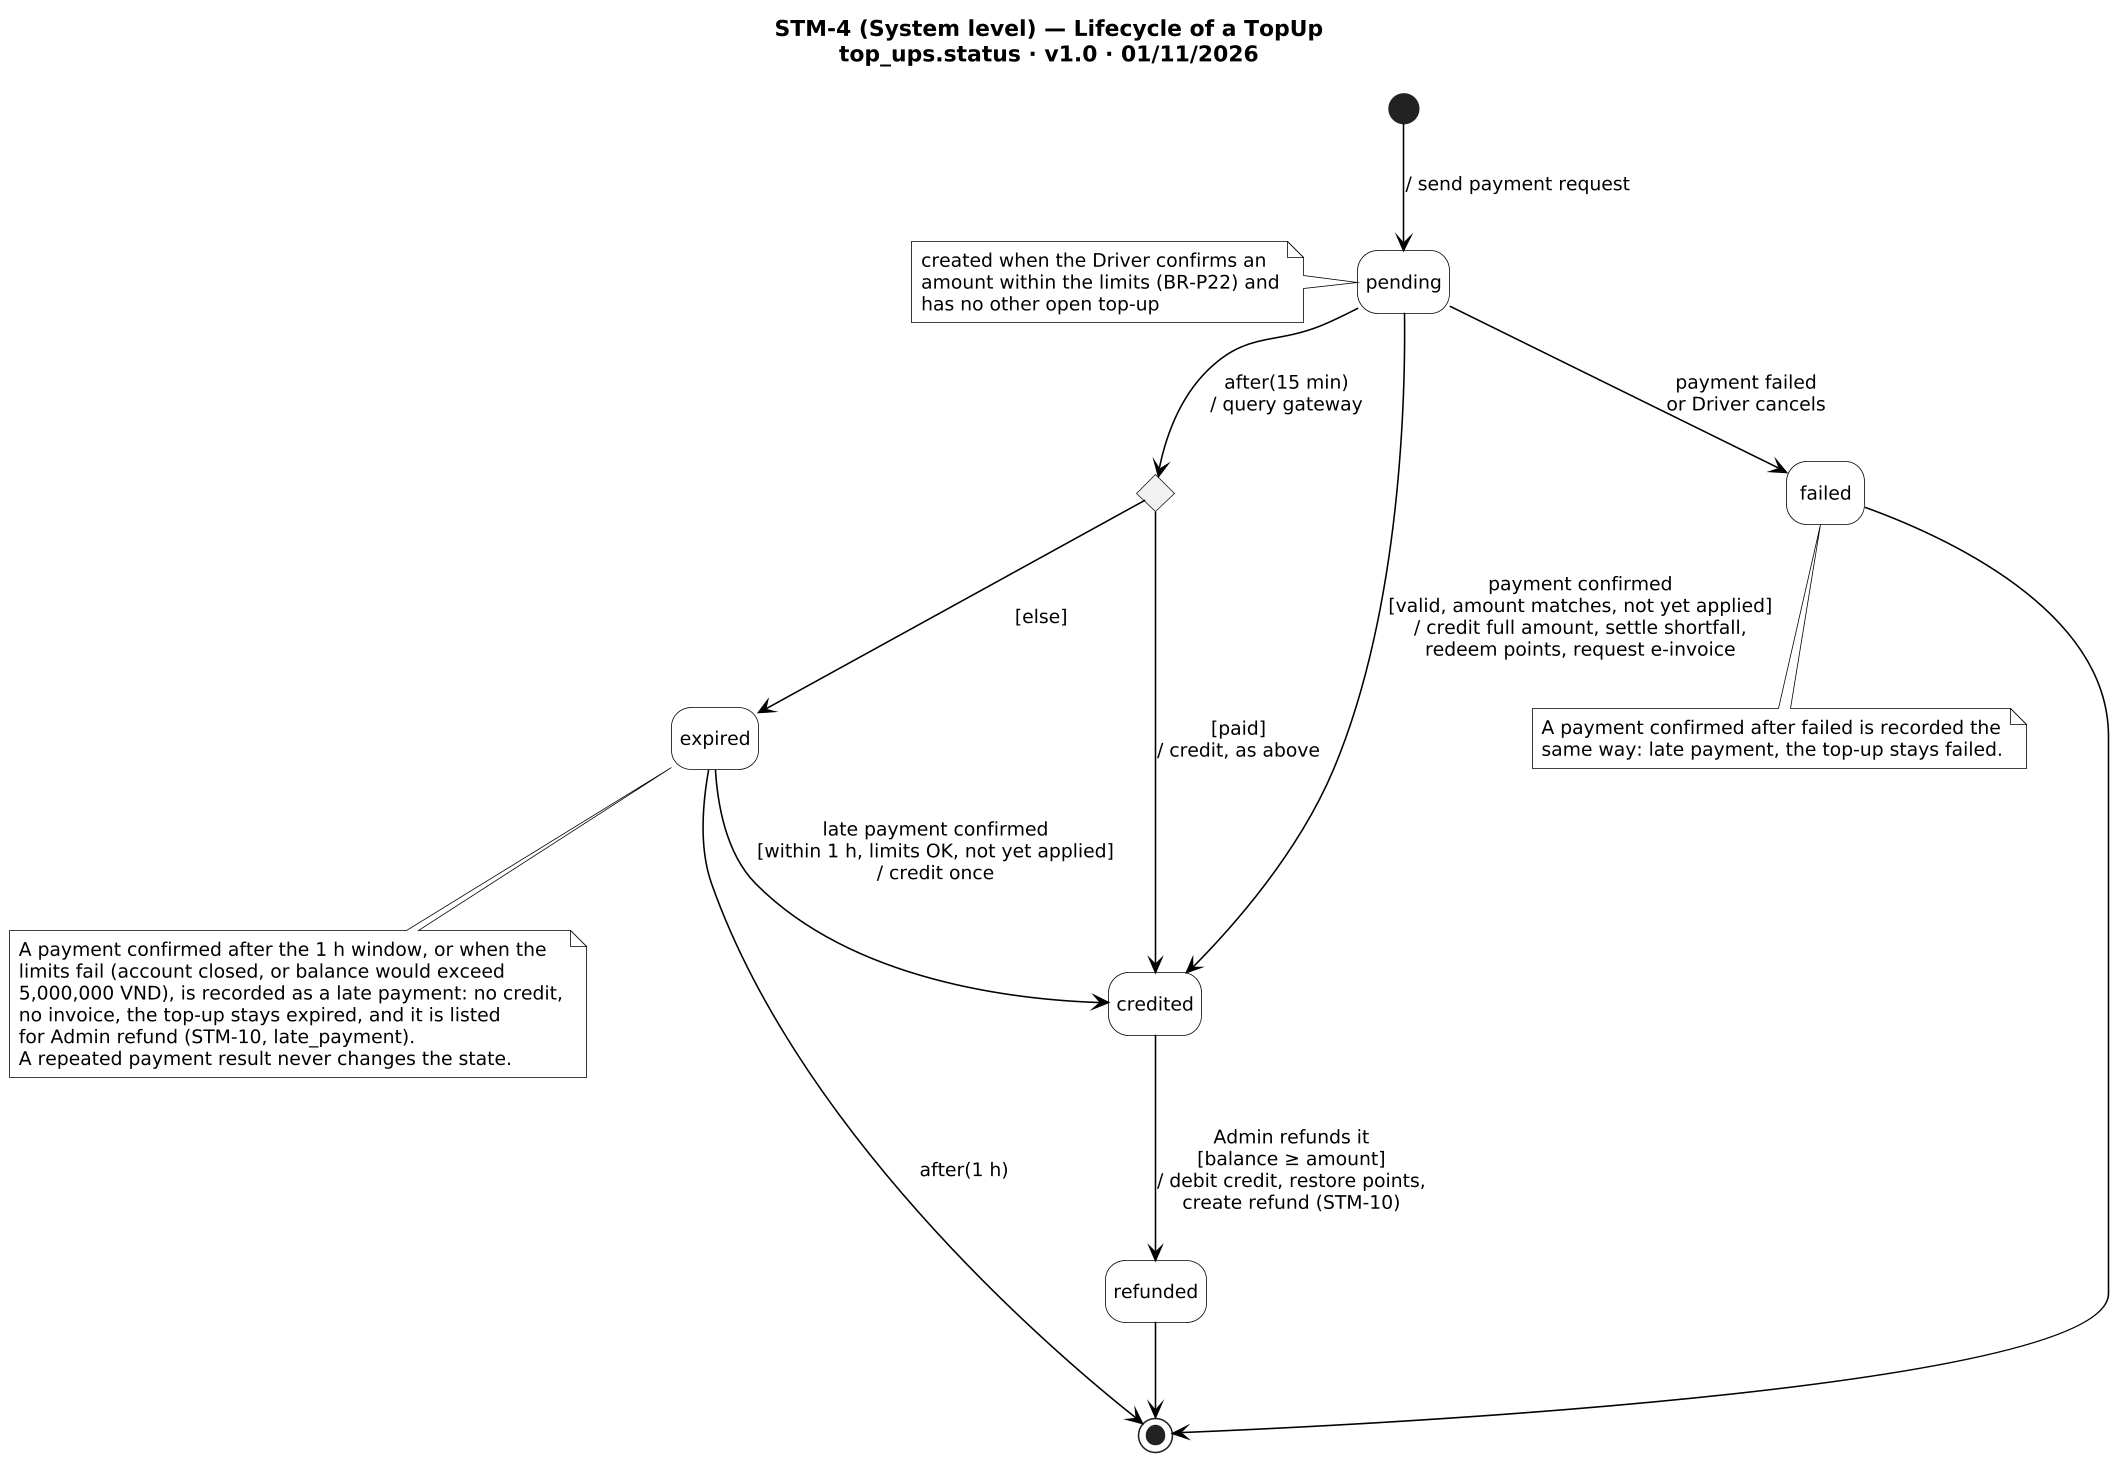

The diagram above was rendered by PlantUML. Its source (embedded in the PNG):
@startuml STM-4
!include _style.iuml
title STM-4 (System level) — Lifecycle of a TopUp\ntop_ups.status · v1.0 · 01/11/2026

state c1 <<choice>>
[*] --> pending : / send payment request
note left of pending
  created when the Driver confirms an
  amount within the limits (BR-P22) and
  has no other open top-up
end note
pending --> credited : payment confirmed\n[valid, amount matches, not yet applied]\n/ credit full amount, settle shortfall,\nredeem points, request e-invoice
pending --> failed : payment failed\nor Driver cancels
pending --> c1 : after(15 min)\n/ query gateway
c1 --> credited : [paid]\n/ credit, as above
c1 --> expired : [else]
expired --> credited : late payment confirmed\n[within 1 h, limits OK, not yet applied]\n/ credit once
expired --> [*] : after(1 h)
credited --> refunded : Admin refunds it\n[balance ≥ amount]\n/ debit credit, restore points,\ncreate refund (STM-10)
failed --> [*]
refunded --> [*]
note bottom of expired
  A payment confirmed after the 1 h window, or when the
  limits fail (account closed, or balance would exceed
  5,000,000 VND), is recorded as a late payment: no credit,
  no invoice, the top-up stays expired, and it is listed
  for Admin refund (STM-10, late_payment).
  A repeated payment result never changes the state.
end note
note bottom of failed
  A payment confirmed after failed is recorded the
  same way: late payment, the top-up stays failed.
end note
@enduml